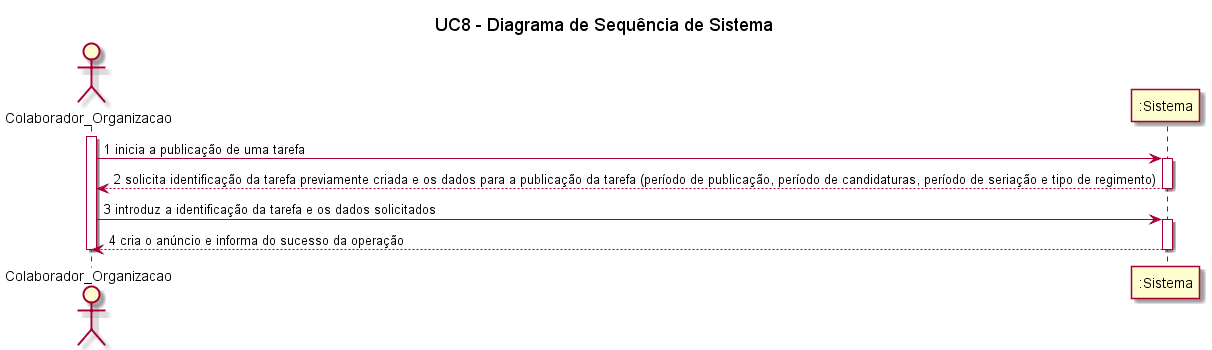

The diagram above was rendered by PlantUML. Its source (embedded in the PNG):
@startuml

title UC8 - Diagrama de Sequência de Sistema

actor Colaborador_Organizacao
activate Colaborador_Organizacao

Colaborador_Organizacao -> ":Sistema": 1 inicia a publicação de uma tarefa
activate ":Sistema"
":Sistema" --> Colaborador_Organizacao: 2 solicita identificação da tarefa previamente criada e os dados para a publicação da tarefa (período de publicação, período de candidaturas, período de seriação e tipo de regimento)
deactivate ":Sistema"
Colaborador_Organizacao -> ":Sistema": 3 introduz a identificação da tarefa e os dados solicitados

activate ":Sistema"
":Sistema" --> Colaborador_Organizacao: 4 cria o anúncio e informa do sucesso da operação
deactivate ":Sistema"
deactivate Colaborador_Organizacao


@enduml